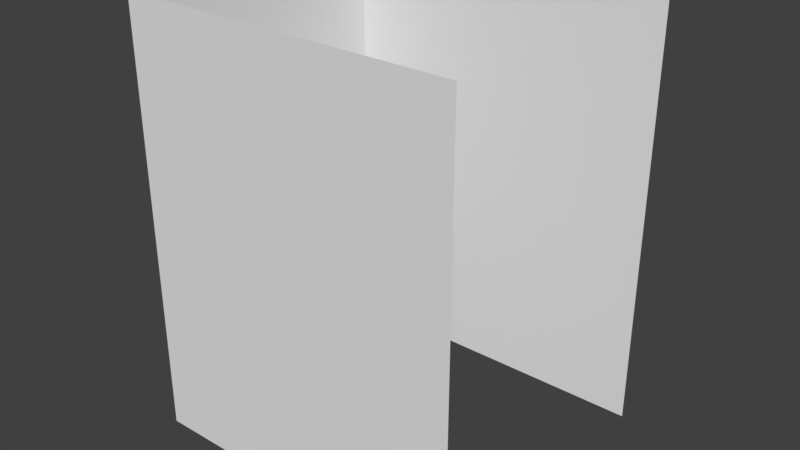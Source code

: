 # Source: Rockwall.blend  (saved by Blender 2.79.0; exported with 4.5.12 LTS)
import bpy
from mathutils import Matrix  # noqa: F401  (used for matrix-valued properties, if any)

bpy.ops.wm.read_factory_settings(use_empty=True)
scene = bpy.context.scene
scene.name = 'Scene'

# ---- collections
col_collection_1 = bpy.data.collections.new('Collection 1'); scene.collection.children.link(col_collection_1)

# ---- materials (node trees are filled in below, after node groups)
mat_rock_wall_m = bpy.data.materials.new('Rock_wall_m')
mat_rock_wall_m.alpha_threshold = 0.0
mat_rock_wall_m.roughness = 0.5

# ---- material node trees
mat_rock_wall_m.use_nodes = True; mat_rock_wall_m.node_tree.nodes.clear()
_N = mat_rock_wall_m.node_tree.nodes; _L = mat_rock_wall_m.node_tree.links
n0 = _N.new('ShaderNodeOutputMaterial'); n0.name = 'Material Output'; n0.location = (300, 300)
n1 = _N.new('ShaderNodeBsdfDiffuse'); n1.name = 'Diffuse BSDF'; n1.location = (10, 300)
_L.new(n1.outputs[0], n0.inputs[0])
n0.is_active_output = True

# ---- world
world_world = bpy.data.worlds.new('World'); scene.world = world_world
world_world.color = (0.05088, 0.05088, 0.05088)
world_world.use_sun_shadow = False
world_world.sun_shadow_jitter_overblur = 0.0
world_world.cycles.sampling_method = 'MANUAL'

# ---- meshes
me_cube = bpy.data.meshes.new('Cube')
me_cube.from_pydata([(-2.861, -2.465, -0.000869), (2.861, -2.465, -0.000869), (-2.861, 2.465, -0.000869), (2.861, 2.465, -0.000869), (-2.868, -2.471, 7.37), (2.868, -2.471, 7.37), (-2.868, 2.471, 7.37), (2.868, 2.471, 7.37)], [], [(0, 4, 5, 1), (3, 7, 6, 2), (2, 6, 4, 0)])
_uv = me_cube.uv_layers.new(name='UVMap')
_uv.uv.foreach_set('vector', [0.02516, 0.5611, 0.5755, 0.5605, 0.5755, 0.9888, 0.02517, 0.9883, 0.7964, 0.0001148, 0.7975, 0.5505, 0.3692, 0.5509, 0.3692, 0.0004999, 0.3692, 0.0004999, 0.3692, 0.5509, 0.0001148, 0.5505, 0.001179, 0.0001186])
me_cube.materials.append(mat_rock_wall_m)
me_cube.use_remesh_preserve_volume = False
me_cube.use_remesh_preserve_attributes = False
me_cube.use_mirror_vertex_groups = False
me_cube.update()

# ---- objects
ob_rockwall = bpy.data.objects.new('RockWall', me_cube)

# ---- transforms, parenting, visibility, modifiers, constraints
ob_rockwall.location = (0.0, 0.0, 0.0)
ob_rockwall.lineart.crease_threshold = 0.0

# ---- collection membership
col_collection_1.objects.link(ob_rockwall)

# ---- scene / render settings (as saved in the file)
scene.frame_start = 1; scene.frame_end = 250; scene.frame_set(2)
scene.render.engine = 'CYCLES'
scene.render.resolution_percentage = 50
scene.render.dither_intensity = 0.0
scene.cycles.samples = 50
scene.cycles.sampling_pattern = 'TABULATED_SOBOL'
scene.cycles.use_adaptive_sampling = False
scene.cycles.use_light_tree = False
scene.cycles.caustics_reflective = False
scene.cycles.caustics_refractive = False
scene.cycles.blur_glossy = 0.0
scene.cycles.max_bounces = 4
scene.cycles.diffuse_bounces = 2
scene.cycles.glossy_bounces = 2
scene.cycles.transmission_bounces = 4
scene.cycles.transparent_max_bounces = 4
scene.cycles.sample_clamp_indirect = 0.0
scene.view_settings.view_transform = 'Standard'
bpy.context.view_layer.update()

# ---- added for rendering (the .blend has no active camera and no usable light): camera, sun
cam_auto = bpy.data.cameras.new('AutoCamera')
cam_auto.lens = 50.0
cam_auto.sensor_width = 36.0
cam_auto.clip_end = 1000.0
ob_auto_camera = bpy.data.objects.new('AutoCamera', cam_auto)
scene.collection.objects.link(ob_auto_camera)
ob_auto_camera.location = (9.77692, -11.7323, 11.506)
ob_auto_camera.rotation_euler = (1.09748, -7.21219e-08, 0.694738)
scene.camera = ob_auto_camera
light_auto_sun = bpy.data.lights.new('AutoSun', 'SUN')
light_auto_sun.energy = 3.0
light_auto_sun.angle = 0.0523599
ob_auto_sun = bpy.data.objects.new('AutoSun', light_auto_sun)
scene.collection.objects.link(ob_auto_sun)
ob_auto_sun.rotation_euler = (0.872665, 0.174533, 0.523599)
bpy.context.view_layer.update()
